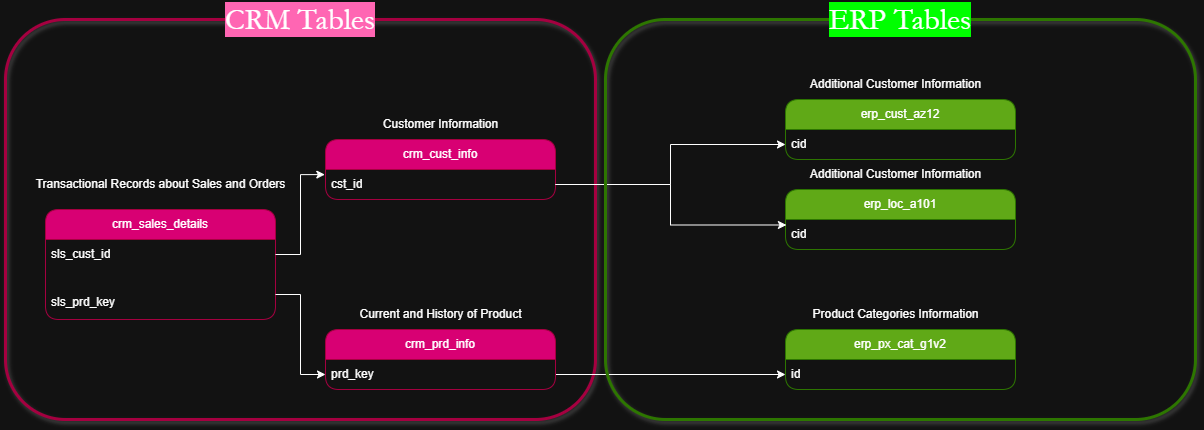

The diagram above was exported from draw.io. Its source (the exported page's mxGraphModel, read from the mxfile embedded in the PNG):
<mxGraphModel dx="1303" dy="783" grid="1" gridSize="10" guides="1" tooltips="1" connect="1" arrows="1" fold="1" page="1" pageScale="1" pageWidth="1100" pageHeight="850" math="0" shadow="0">
  <root>
    <mxCell id="0" />
    <mxCell id="1" parent="0" />
    <mxCell id="Jul_QVF1FJjkWQJB8fcX-34" value="" style="rounded=1;whiteSpace=wrap;html=1;strokeColor=#A50040;fillColor=none;shadow=1;fontColor=#ffffff;strokeWidth=3;" vertex="1" parent="1">
      <mxGeometry x="20" y="120" width="590" height="400" as="geometry" />
    </mxCell>
    <mxCell id="Jul_QVF1FJjkWQJB8fcX-1" value="&lt;font style=&quot;color: rgb(255, 255, 255);&quot;&gt;crm_cust_info&lt;/font&gt;" style="swimlane;fontStyle=0;childLayout=stackLayout;horizontal=1;startSize=30;horizontalStack=0;resizeParent=1;resizeParentMax=0;resizeLast=0;collapsible=1;marginBottom=0;whiteSpace=wrap;html=1;rounded=1;fillColor=#d80073;fontColor=#ffffff;strokeColor=#A50040;" vertex="1" parent="1">
      <mxGeometry x="340" y="240" width="230" height="60" as="geometry" />
    </mxCell>
    <mxCell id="Jul_QVF1FJjkWQJB8fcX-2" value="cst_id" style="text;strokeColor=none;fillColor=none;align=left;verticalAlign=middle;spacingLeft=4;spacingRight=4;overflow=hidden;points=[[0,0.5],[1,0.5]];portConstraint=eastwest;rotatable=0;whiteSpace=wrap;html=1;" vertex="1" parent="Jul_QVF1FJjkWQJB8fcX-1">
      <mxGeometry y="30" width="230" height="30" as="geometry" />
    </mxCell>
    <mxCell id="Jul_QVF1FJjkWQJB8fcX-5" value="Customer Information" style="text;html=1;align=center;verticalAlign=middle;resizable=0;points=[];autosize=1;strokeColor=none;fillColor=none;" vertex="1" parent="1">
      <mxGeometry x="385" y="210" width="140" height="30" as="geometry" />
    </mxCell>
    <mxCell id="Jul_QVF1FJjkWQJB8fcX-33" style="edgeStyle=orthogonalEdgeStyle;rounded=0;orthogonalLoop=1;jettySize=auto;html=1;exitX=1;exitY=0.75;exitDx=0;exitDy=0;entryX=0;entryY=0.5;entryDx=0;entryDy=0;" edge="1" parent="1" source="Jul_QVF1FJjkWQJB8fcX-6" target="Jul_QVF1FJjkWQJB8fcX-31">
      <mxGeometry relative="1" as="geometry" />
    </mxCell>
    <mxCell id="Jul_QVF1FJjkWQJB8fcX-6" value="&lt;font style=&quot;color: rgb(255, 255, 255);&quot;&gt;crm_prd_info&lt;/font&gt;" style="swimlane;fontStyle=0;childLayout=stackLayout;horizontal=1;startSize=30;horizontalStack=0;resizeParent=1;resizeParentMax=0;resizeLast=0;collapsible=1;marginBottom=0;whiteSpace=wrap;html=1;rounded=1;fillColor=#d80073;fontColor=#ffffff;strokeColor=#A50040;" vertex="1" parent="1">
      <mxGeometry x="340" y="430" width="230" height="60" as="geometry" />
    </mxCell>
    <mxCell id="Jul_QVF1FJjkWQJB8fcX-7" value="prd_key" style="text;strokeColor=none;fillColor=none;align=left;verticalAlign=middle;spacingLeft=4;spacingRight=4;overflow=hidden;points=[[0,0.5],[1,0.5]];portConstraint=eastwest;rotatable=0;whiteSpace=wrap;html=1;" vertex="1" parent="Jul_QVF1FJjkWQJB8fcX-6">
      <mxGeometry y="30" width="230" height="30" as="geometry" />
    </mxCell>
    <mxCell id="Jul_QVF1FJjkWQJB8fcX-8" value="Current and History of Product" style="text;html=1;align=center;verticalAlign=middle;resizable=0;points=[];autosize=1;strokeColor=none;fillColor=none;" vertex="1" parent="1">
      <mxGeometry x="360" y="400" width="190" height="30" as="geometry" />
    </mxCell>
    <mxCell id="Jul_QVF1FJjkWQJB8fcX-9" value="&lt;font style=&quot;color: rgb(255, 255, 255);&quot;&gt;crm_sales_details&lt;/font&gt;" style="swimlane;fontStyle=0;childLayout=stackLayout;horizontal=1;startSize=30;horizontalStack=0;resizeParent=1;resizeParentMax=0;resizeLast=0;collapsible=1;marginBottom=0;whiteSpace=wrap;html=1;rounded=1;fillColor=#d80073;fontColor=#ffffff;strokeColor=#A50040;" vertex="1" parent="1">
      <mxGeometry x="60" y="310" width="230" height="110" as="geometry" />
    </mxCell>
    <mxCell id="Jul_QVF1FJjkWQJB8fcX-10" value="&lt;div&gt;sls_cust_id&lt;/div&gt;" style="text;strokeColor=none;fillColor=none;align=left;verticalAlign=middle;spacingLeft=4;spacingRight=4;overflow=hidden;points=[[0,0.5],[1,0.5]];portConstraint=eastwest;rotatable=0;whiteSpace=wrap;html=1;" vertex="1" parent="Jul_QVF1FJjkWQJB8fcX-9">
      <mxGeometry y="30" width="230" height="30" as="geometry" />
    </mxCell>
    <mxCell id="Jul_QVF1FJjkWQJB8fcX-15" value="&lt;div&gt;&lt;br&gt;&lt;/div&gt;sls_prd_key" style="text;strokeColor=none;fillColor=none;align=left;verticalAlign=middle;spacingLeft=4;spacingRight=4;overflow=hidden;points=[[0,0.5],[1,0.5]];portConstraint=eastwest;rotatable=0;whiteSpace=wrap;html=1;" vertex="1" parent="Jul_QVF1FJjkWQJB8fcX-9">
      <mxGeometry y="60" width="230" height="50" as="geometry" />
    </mxCell>
    <mxCell id="Jul_QVF1FJjkWQJB8fcX-11" value="Transactional Records about Sales and Orders" style="text;html=1;align=center;verticalAlign=middle;resizable=0;points=[];autosize=1;strokeColor=none;fillColor=none;" vertex="1" parent="1">
      <mxGeometry x="40" y="270" width="270" height="30" as="geometry" />
    </mxCell>
    <mxCell id="Jul_QVF1FJjkWQJB8fcX-17" style="edgeStyle=orthogonalEdgeStyle;rounded=0;orthogonalLoop=1;jettySize=auto;html=1;entryX=0;entryY=0.5;entryDx=0;entryDy=0;" edge="1" parent="1" source="Jul_QVF1FJjkWQJB8fcX-15" target="Jul_QVF1FJjkWQJB8fcX-7">
      <mxGeometry relative="1" as="geometry" />
    </mxCell>
    <mxCell id="Jul_QVF1FJjkWQJB8fcX-18" style="edgeStyle=orthogonalEdgeStyle;rounded=0;orthogonalLoop=1;jettySize=auto;html=1;exitX=1;exitY=0.5;exitDx=0;exitDy=0;entryX=-0.003;entryY=0.17;entryDx=0;entryDy=0;entryPerimeter=0;" edge="1" parent="1" source="Jul_QVF1FJjkWQJB8fcX-10" target="Jul_QVF1FJjkWQJB8fcX-2">
      <mxGeometry relative="1" as="geometry" />
    </mxCell>
    <mxCell id="Jul_QVF1FJjkWQJB8fcX-19" value="&lt;font style=&quot;color: rgb(255, 255, 255);&quot;&gt;erp_cust_az12&lt;/font&gt;" style="swimlane;fontStyle=0;childLayout=stackLayout;horizontal=1;startSize=30;horizontalStack=0;resizeParent=1;resizeParentMax=0;resizeLast=0;collapsible=1;marginBottom=0;whiteSpace=wrap;html=1;rounded=1;fillColor=#60a917;fontColor=#ffffff;strokeColor=#2D7600;" vertex="1" parent="1">
      <mxGeometry x="800" y="200" width="230" height="60" as="geometry" />
    </mxCell>
    <mxCell id="Jul_QVF1FJjkWQJB8fcX-20" value="cid" style="text;strokeColor=none;fillColor=none;align=left;verticalAlign=middle;spacingLeft=4;spacingRight=4;overflow=hidden;points=[[0,0.5],[1,0.5]];portConstraint=eastwest;rotatable=0;whiteSpace=wrap;html=1;" vertex="1" parent="Jul_QVF1FJjkWQJB8fcX-19">
      <mxGeometry y="30" width="230" height="30" as="geometry" />
    </mxCell>
    <mxCell id="Jul_QVF1FJjkWQJB8fcX-21" value="Additional Customer Information" style="text;html=1;align=center;verticalAlign=middle;resizable=0;points=[];autosize=1;strokeColor=none;fillColor=none;" vertex="1" parent="1">
      <mxGeometry x="815" y="170" width="190" height="30" as="geometry" />
    </mxCell>
    <mxCell id="Jul_QVF1FJjkWQJB8fcX-24" style="edgeStyle=orthogonalEdgeStyle;rounded=0;orthogonalLoop=1;jettySize=auto;html=1;exitX=1;exitY=0.5;exitDx=0;exitDy=0;entryX=0;entryY=0.5;entryDx=0;entryDy=0;" edge="1" parent="1" source="Jul_QVF1FJjkWQJB8fcX-2" target="Jul_QVF1FJjkWQJB8fcX-20">
      <mxGeometry relative="1" as="geometry" />
    </mxCell>
    <mxCell id="Jul_QVF1FJjkWQJB8fcX-25" value="&lt;font style=&quot;color: rgb(255, 255, 255);&quot;&gt;erp_loc_a101&lt;/font&gt;" style="swimlane;fontStyle=0;childLayout=stackLayout;horizontal=1;startSize=30;horizontalStack=0;resizeParent=1;resizeParentMax=0;resizeLast=0;collapsible=1;marginBottom=0;whiteSpace=wrap;html=1;rounded=1;fillColor=#60a917;fontColor=#ffffff;strokeColor=#2D7600;" vertex="1" parent="1">
      <mxGeometry x="800" y="290" width="230" height="60" as="geometry" />
    </mxCell>
    <mxCell id="Jul_QVF1FJjkWQJB8fcX-26" value="cid" style="text;strokeColor=none;fillColor=none;align=left;verticalAlign=middle;spacingLeft=4;spacingRight=4;overflow=hidden;points=[[0,0.5],[1,0.5]];portConstraint=eastwest;rotatable=0;whiteSpace=wrap;html=1;" vertex="1" parent="Jul_QVF1FJjkWQJB8fcX-25">
      <mxGeometry y="30" width="230" height="30" as="geometry" />
    </mxCell>
    <mxCell id="Jul_QVF1FJjkWQJB8fcX-27" value="Additional Customer Information" style="text;html=1;align=center;verticalAlign=middle;resizable=0;points=[];autosize=1;strokeColor=none;fillColor=none;" vertex="1" parent="1">
      <mxGeometry x="815" y="260" width="190" height="30" as="geometry" />
    </mxCell>
    <mxCell id="Jul_QVF1FJjkWQJB8fcX-28" style="edgeStyle=orthogonalEdgeStyle;rounded=0;orthogonalLoop=1;jettySize=auto;html=1;exitX=1;exitY=0.5;exitDx=0;exitDy=0;entryX=0.004;entryY=0.183;entryDx=0;entryDy=0;entryPerimeter=0;" edge="1" parent="1" source="Jul_QVF1FJjkWQJB8fcX-2" target="Jul_QVF1FJjkWQJB8fcX-26">
      <mxGeometry relative="1" as="geometry" />
    </mxCell>
    <mxCell id="Jul_QVF1FJjkWQJB8fcX-30" value="&lt;font style=&quot;color: rgb(255, 255, 255);&quot;&gt;erp_px_cat_g1v2&lt;/font&gt;" style="swimlane;fontStyle=0;childLayout=stackLayout;horizontal=1;startSize=30;horizontalStack=0;resizeParent=1;resizeParentMax=0;resizeLast=0;collapsible=1;marginBottom=0;whiteSpace=wrap;html=1;rounded=1;fillColor=#60a917;fontColor=#ffffff;strokeColor=#2D7600;" vertex="1" parent="1">
      <mxGeometry x="800" y="430" width="230" height="60" as="geometry" />
    </mxCell>
    <mxCell id="Jul_QVF1FJjkWQJB8fcX-31" value="id" style="text;strokeColor=none;fillColor=none;align=left;verticalAlign=middle;spacingLeft=4;spacingRight=4;overflow=hidden;points=[[0,0.5],[1,0.5]];portConstraint=eastwest;rotatable=0;whiteSpace=wrap;html=1;" vertex="1" parent="Jul_QVF1FJjkWQJB8fcX-30">
      <mxGeometry y="30" width="230" height="30" as="geometry" />
    </mxCell>
    <mxCell id="Jul_QVF1FJjkWQJB8fcX-32" value="Product Categories Information" style="text;html=1;align=center;verticalAlign=middle;resizable=0;points=[];autosize=1;strokeColor=none;fillColor=none;" vertex="1" parent="1">
      <mxGeometry x="815" y="400" width="190" height="30" as="geometry" />
    </mxCell>
    <mxCell id="Jul_QVF1FJjkWQJB8fcX-35" value="" style="rounded=1;whiteSpace=wrap;html=1;strokeColor=#2D7600;fillColor=none;shadow=1;fontColor=#ffffff;strokeWidth=3;" vertex="1" parent="1">
      <mxGeometry x="620" y="120" width="590" height="400" as="geometry" />
    </mxCell>
    <mxCell id="Jul_QVF1FJjkWQJB8fcX-39" value="&lt;font style=&quot;font-size: 31px; background-color: rgb(255, 102, 179);&quot;&gt;CRM Tables&lt;/font&gt;" style="text;html=1;align=center;verticalAlign=middle;whiteSpace=wrap;rounded=0;fontFamily=Garamond;" vertex="1" parent="1">
      <mxGeometry x="170" y="100" width="290" height="40" as="geometry" />
    </mxCell>
    <mxCell id="Jul_QVF1FJjkWQJB8fcX-40" value="&lt;font style=&quot;font-size: 31px; background-color: rgb(0, 255, 0);&quot;&gt;ERP Tables&lt;/font&gt;" style="text;html=1;align=center;verticalAlign=middle;whiteSpace=wrap;rounded=0;fontFamily=Garamond;" vertex="1" parent="1">
      <mxGeometry x="770" y="100" width="290" height="40" as="geometry" />
    </mxCell>
  </root>
</mxGraphModel>